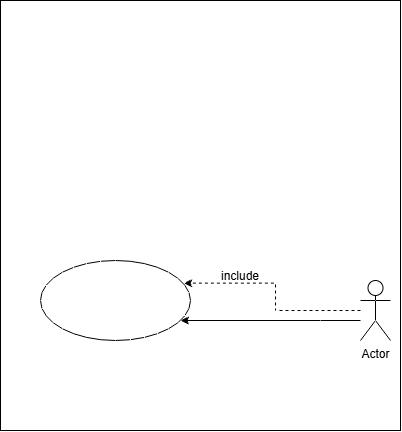

The diagram above was exported from draw.io. Its source (the exported page's mxGraphModel, read from the mxfile embedded in the PNG):
<mxGraphModel dx="534" dy="288" grid="1" gridSize="10" guides="1" tooltips="1" connect="1" arrows="1" fold="1" page="1" pageScale="1" pageWidth="827" pageHeight="1169" math="0" shadow="0">
  <root>
    <mxCell id="0" />
    <mxCell id="1" parent="0" />
    <mxCell id="mx8m-TZCZ8dw8ALs3feG-1" parent="1" style="rounded=0;whiteSpace=wrap;html=1;" value="" vertex="1">
      <mxGeometry height="430" width="400" x="210" y="140" as="geometry" />
    </mxCell>
    <mxCell id="mx8m-TZCZ8dw8ALs3feG-2" parent="1" style="ellipse;whiteSpace=wrap;html=1;" value="" vertex="1">
      <mxGeometry height="80" width="150" x="250" y="400" as="geometry" />
    </mxCell>
    <mxCell id="mx8m-TZCZ8dw8ALs3feG-4" edge="1" parent="1" source="mx8m-TZCZ8dw8ALs3feG-3" style="edgeStyle=orthogonalEdgeStyle;rounded=0;orthogonalLoop=1;jettySize=auto;html=1;" target="mx8m-TZCZ8dw8ALs3feG-2">
      <mxGeometry relative="1" as="geometry">
        <Array as="points">
          <mxPoint x="530" y="460" />
          <mxPoint x="530" y="460" />
        </Array>
      </mxGeometry>
    </mxCell>
    <mxCell id="mx8m-TZCZ8dw8ALs3feG-3" parent="1" style="shape=umlActor;verticalLabelPosition=bottom;verticalAlign=top;html=1;outlineConnect=0;" value="Actor" vertex="1">
      <mxGeometry height="60" width="30" x="570" y="420" as="geometry" />
    </mxCell>
    <mxCell id="mx8m-TZCZ8dw8ALs3feG-8" edge="1" parent="1" source="mx8m-TZCZ8dw8ALs3feG-3" style="edgeStyle=orthogonalEdgeStyle;rounded=0;orthogonalLoop=1;jettySize=auto;html=1;dashed=1;entryX=0.955;entryY=0.283;entryDx=0;entryDy=0;entryPerimeter=0;" target="mx8m-TZCZ8dw8ALs3feG-2" value="">
      <mxGeometry relative="1" as="geometry">
        <mxPoint x="570" y="450" as="sourcePoint" />
        <mxPoint x="400" y="440" as="targetPoint" />
      </mxGeometry>
    </mxCell>
    <mxCell id="mx8m-TZCZ8dw8ALs3feG-7" parent="1" style="text;html=1;whiteSpace=wrap;strokeColor=none;fillColor=none;align=center;verticalAlign=middle;rounded=0;" value="include&lt;div&gt;&lt;br&gt;&lt;/div&gt;" vertex="1">
      <mxGeometry height="5" width="60" x="420" y="420" as="geometry" />
    </mxCell>
  </root>
</mxGraphModel>